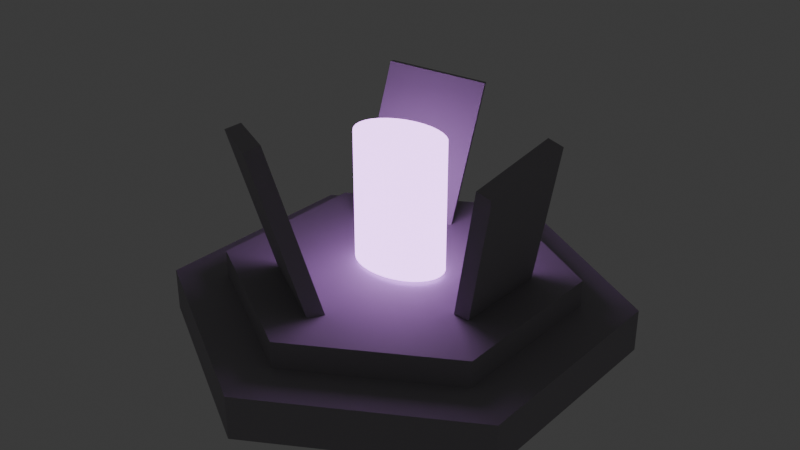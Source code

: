 # Source: prop_butterfly_mana_shrine.blend  (saved by Blender 5.3.31; exported with 4.5.12 LTS)
import bpy
from mathutils import Matrix  # noqa: F401  (used for matrix-valued properties, if any)

bpy.ops.wm.read_factory_settings(use_empty=True)
scene = bpy.context.scene
scene.name = 'Scene'

# ---- collections
col_collection = bpy.data.collections.new('Collection'); scene.collection.children.link(col_collection)

# ---- materials (node trees are filled in below, after node groups)
mat_mat_ancient_shrine_stone = bpy.data.materials.new('mat_ancient_shrine_stone')
mat_mat_mana_chrysalis = bpy.data.materials.new('mat_mana_chrysalis')

# ---- material node trees
mat_mat_ancient_shrine_stone.use_nodes = True; mat_mat_ancient_shrine_stone.node_tree.nodes.clear()
_N = mat_mat_ancient_shrine_stone.node_tree.nodes; _L = mat_mat_ancient_shrine_stone.node_tree.links
n0 = _N.new('ShaderNodeBsdfPrincipled'); n0.name = 'Principled BSDF'; n0.location = (-200, 100)
n0.inputs[0].default_value = (0.35, 0.33, 0.36, 1.0)
n0.inputs[2].default_value = 0.7
n0.inputs[10].default_value = 0.005
n1 = _N.new('ShaderNodeOutputMaterial'); n1.name = 'Material Output'; n1.location = (200, 100)
_L.new(n0.outputs[0], n1.inputs[0])
n1.is_active_output = True
mat_mat_mana_chrysalis.use_nodes = True; mat_mat_mana_chrysalis.node_tree.nodes.clear()
_N = mat_mat_mana_chrysalis.node_tree.nodes; _L = mat_mat_mana_chrysalis.node_tree.links
n0 = _N.new('ShaderNodeBsdfPrincipled'); n0.name = 'Principled BSDF'; n0.location = (-200, 100)
n0.inputs[0].default_value = (0.65, 0.25, 0.95, 1.0)
n0.inputs[2].default_value = 0.2
n0.inputs[10].default_value = 0.005
n0.inputs[27].default_value = (0.75, 0.35, 1.0, 1.0)
n0.inputs[28].default_value = 4.2
n1 = _N.new('ShaderNodeOutputMaterial'); n1.name = 'Material Output'; n1.location = (200, 100)
_L.new(n0.outputs[0], n1.inputs[0])
n1.is_active_output = True

# ---- world
world_world = bpy.data.worlds.new('World'); scene.world = world_world
world_world.use_nodes = True; world_world.node_tree.nodes.clear()
_N = world_world.node_tree.nodes; _L = world_world.node_tree.links
n0 = _N.new('ShaderNodeOutputWorld'); n0.name = 'World Output'; n0.location = (200, 100)
n1 = _N.new('ShaderNodeBackground'); n1.name = 'Background'; n1.location = (-200, 100)
n1.inputs[0].default_value = (0.05088, 0.05088, 0.05088, 1.0)
_L.new(n1.outputs[0], n0.inputs[0])
n0.is_active_output = True
world_world.color = (0.05088, 0.05088, 0.05088)
world_world.sun_shadow_jitter_overblur = 0.0

# ---- meshes
me_cylinder = bpy.data.meshes.new('Cylinder')
me_cylinder.from_pydata([(0.0, 4.2, -0.4), (0.0, 4.2, 0.4), (3.637, 2.1, -0.4), (3.637, 2.1, 0.4), (3.637, -2.1, -0.4), (3.637, -2.1, 0.4), (0.0, -4.2, -0.4), (0.0, -4.2, 0.4), (-3.637, -2.1, -0.4), (-3.637, -2.1, 0.4), (-3.637, 2.1, -0.4), (-3.637, 2.1, 0.4)], [], [(0, 1, 3, 2), (2, 3, 5, 4), (4, 5, 7, 6), (6, 7, 9, 8), (3, 1, 11, 9, 7, 5), (8, 9, 11, 10), (10, 11, 1, 0), (0, 2, 4, 6, 8, 10)])
_uv = me_cylinder.uv_layers.new(name='UVMap')
_uv.uv.foreach_set('vector', [1.0, 0.5, 1.0, 1.0, 0.8333, 1.0, 0.8333, 0.5, 0.8333, 0.5, 0.8333, 1.0, 0.6667, 1.0, 0.6667, 0.5, 0.6667, 0.5, 0.6667, 1.0, 0.5, 1.0, 0.5, 0.5, 0.5, 0.5, 0.5, 1.0, 0.3333, 1.0, 0.3333, 0.5, 0.4578, 0.37, 0.25, 0.49, 0.04215, 0.37, 0.04215, 0.13, 0.25, 0.01, 0.4578, 0.13, 0.3333, 0.5, 0.3333, 1.0, 0.1667, 1.0, 0.1667, 0.5, 0.1667, 0.5, 0.1667, 1.0, -8.941e-08, 1.0, -8.941e-08, 0.5, 0.75, 0.49, 0.9578, 0.37, 0.9578, 0.13, 0.75, 0.01, 0.5422, 0.13, 0.5422, 0.37])
me_cylinder.materials.append(mat_mat_ancient_shrine_stone)
me_cylinder.update()
me_cylinder_001 = bpy.data.meshes.new('Cylinder.001')
me_cylinder_001.from_pydata([(0.0, 3.2, -0.3), (0.0, 3.2, 0.3), (2.771, 1.6, -0.3), (2.771, 1.6, 0.3), (2.771, -1.6, -0.3), (2.771, -1.6, 0.3), (0.0, -3.2, -0.3), (0.0, -3.2, 0.3), (-2.771, -1.6, -0.3), (-2.771, -1.6, 0.3), (-2.771, 1.6, -0.3), (-2.771, 1.6, 0.3)], [], [(0, 1, 3, 2), (2, 3, 5, 4), (4, 5, 7, 6), (6, 7, 9, 8), (3, 1, 11, 9, 7, 5), (8, 9, 11, 10), (10, 11, 1, 0), (0, 2, 4, 6, 8, 10)])
_uv = me_cylinder_001.uv_layers.new(name='UVMap')
_uv.uv.foreach_set('vector', [1.0, 0.5, 1.0, 1.0, 0.8333, 1.0, 0.8333, 0.5, 0.8333, 0.5, 0.8333, 1.0, 0.6667, 1.0, 0.6667, 0.5, 0.6667, 0.5, 0.6667, 1.0, 0.5, 1.0, 0.5, 0.5, 0.5, 0.5, 0.5, 1.0, 0.3333, 1.0, 0.3333, 0.5, 0.4578, 0.37, 0.25, 0.49, 0.04215, 0.37, 0.04215, 0.13, 0.25, 0.01, 0.4578, 0.13, 0.3333, 0.5, 0.3333, 1.0, 0.1667, 1.0, 0.1667, 0.5, 0.1667, 0.5, 0.1667, 1.0, -8.941e-08, 1.0, -8.941e-08, 0.5, 0.75, 0.49, 0.9578, 0.37, 0.9578, 0.13, 0.75, 0.01, 0.5422, 0.13, 0.5422, 0.37])
me_cylinder_001.materials.append(mat_mat_ancient_shrine_stone)
me_cylinder_001.update()
me_cube = bpy.data.meshes.new('Cube')
me_cube.from_pydata([(-0.5, -0.5, -0.5), (-0.5, -0.5, 0.5), (-0.5, 0.5, -0.5), (-0.5, 0.5, 0.5), (0.5, -0.5, -0.5), (0.5, -0.5, 0.5), (0.5, 0.5, -0.5), (0.5, 0.5, 0.5)], [], [(0, 1, 3, 2), (2, 3, 7, 6), (6, 7, 5, 4), (4, 5, 1, 0), (2, 6, 4, 0), (7, 3, 1, 5)])
_uv = me_cube.uv_layers.new(name='UVMap')
_uv.uv.foreach_set('vector', [0.375, 0.0, 0.625, 0.0, 0.625, 0.25, 0.375, 0.25, 0.375, 0.25, 0.625, 0.25, 0.625, 0.5, 0.375, 0.5, 0.375, 0.5, 0.625, 0.5, 0.625, 0.75, 0.375, 0.75, 0.375, 0.75, 0.625, 0.75, 0.625, 1.0, 0.375, 1.0, 0.125, 0.5, 0.375, 0.5, 0.375, 0.75, 0.125, 0.75, 0.625, 0.5, 0.875, 0.5, 0.875, 0.75, 0.625, 0.75])
me_cube.materials.append(mat_mat_ancient_shrine_stone)
me_cube.update()
me_cube_001 = bpy.data.meshes.new('Cube.001')
me_cube_001.from_pydata([(-0.5, -0.5, -0.5), (-0.5, -0.5, 0.5), (-0.5, 0.5, -0.5), (-0.5, 0.5, 0.5), (0.5, -0.5, -0.5), (0.5, -0.5, 0.5), (0.5, 0.5, -0.5), (0.5, 0.5, 0.5)], [], [(0, 1, 3, 2), (2, 3, 7, 6), (6, 7, 5, 4), (4, 5, 1, 0), (2, 6, 4, 0), (7, 3, 1, 5)])
_uv = me_cube_001.uv_layers.new(name='UVMap')
_uv.uv.foreach_set('vector', [0.375, 0.0, 0.625, 0.0, 0.625, 0.25, 0.375, 0.25, 0.375, 0.25, 0.625, 0.25, 0.625, 0.5, 0.375, 0.5, 0.375, 0.5, 0.625, 0.5, 0.625, 0.75, 0.375, 0.75, 0.375, 0.75, 0.625, 0.75, 0.625, 1.0, 0.375, 1.0, 0.125, 0.5, 0.375, 0.5, 0.375, 0.75, 0.125, 0.75, 0.625, 0.5, 0.875, 0.5, 0.875, 0.75, 0.625, 0.75])
me_cube_001.materials.append(mat_mat_ancient_shrine_stone)
me_cube_001.update()
me_cube_002 = bpy.data.meshes.new('Cube.002')
me_cube_002.from_pydata([(-0.5, -0.5, -0.5), (-0.5, -0.5, 0.5), (-0.5, 0.5, -0.5), (-0.5, 0.5, 0.5), (0.5, -0.5, -0.5), (0.5, -0.5, 0.5), (0.5, 0.5, -0.5), (0.5, 0.5, 0.5)], [], [(0, 1, 3, 2), (2, 3, 7, 6), (6, 7, 5, 4), (4, 5, 1, 0), (2, 6, 4, 0), (7, 3, 1, 5)])
_uv = me_cube_002.uv_layers.new(name='UVMap')
_uv.uv.foreach_set('vector', [0.375, 0.0, 0.625, 0.0, 0.625, 0.25, 0.375, 0.25, 0.375, 0.25, 0.625, 0.25, 0.625, 0.5, 0.375, 0.5, 0.375, 0.5, 0.625, 0.5, 0.625, 0.75, 0.375, 0.75, 0.375, 0.75, 0.625, 0.75, 0.625, 1.0, 0.375, 1.0, 0.125, 0.5, 0.375, 0.5, 0.375, 0.75, 0.125, 0.75, 0.625, 0.5, 0.875, 0.5, 0.875, 0.75, 0.625, 0.75])
me_cube_002.materials.append(mat_mat_ancient_shrine_stone)
me_cube_002.update()
me_cylinder_002 = bpy.data.meshes.new('Cylinder.002')
me_cylinder_002.from_pydata([(0.0, 0.9, -1.2), (0.0, 0.9, 1.2), (0.1756, 0.8827, -1.2), (0.1756, 0.8827, 1.2), (0.3444, 0.8315, -1.2), (0.3444, 0.8315, 1.2), (0.5, 0.7483, -1.2), (0.5, 0.7483, 1.2), (0.6364, 0.6364, -1.2), (0.6364, 0.6364, 1.2), (0.7483, 0.5, -1.2), (0.7483, 0.5, 1.2), (0.8315, 0.3444, -1.2), (0.8315, 0.3444, 1.2), (0.8827, 0.1756, -1.2), (0.8827, 0.1756, 1.2), (0.9, 0.0, -1.2), (0.9, 0.0, 1.2), (0.8827, -0.1756, -1.2), (0.8827, -0.1756, 1.2), (0.8315, -0.3444, -1.2), (0.8315, -0.3444, 1.2), (0.7483, -0.5, -1.2), (0.7483, -0.5, 1.2), (0.6364, -0.6364, -1.2), (0.6364, -0.6364, 1.2), (0.5, -0.7483, -1.2), (0.5, -0.7483, 1.2), (0.3444, -0.8315, -1.2), (0.3444, -0.8315, 1.2), (0.1756, -0.8827, -1.2), (0.1756, -0.8827, 1.2), (0.0, -0.9, -1.2), (0.0, -0.9, 1.2), (-0.1756, -0.8827, -1.2), (-0.1756, -0.8827, 1.2), (-0.3444, -0.8315, -1.2), (-0.3444, -0.8315, 1.2), (-0.5, -0.7483, -1.2), (-0.5, -0.7483, 1.2), (-0.6364, -0.6364, -1.2), (-0.6364, -0.6364, 1.2), (-0.7483, -0.5, -1.2), (-0.7483, -0.5, 1.2), (-0.8315, -0.3444, -1.2), (-0.8315, -0.3444, 1.2), (-0.8827, -0.1756, -1.2), (-0.8827, -0.1756, 1.2), (-0.9, 0.0, -1.2), (-0.9, 0.0, 1.2), (-0.8827, 0.1756, -1.2), (-0.8827, 0.1756, 1.2), (-0.8315, 0.3444, -1.2), (-0.8315, 0.3444, 1.2), (-0.7483, 0.5, -1.2), (-0.7483, 0.5, 1.2), (-0.6364, 0.6364, -1.2), (-0.6364, 0.6364, 1.2), (-0.5, 0.7483, -1.2), (-0.5, 0.7483, 1.2), (-0.3444, 0.8315, -1.2), (-0.3444, 0.8315, 1.2), (-0.1756, 0.8827, -1.2), (-0.1756, 0.8827, 1.2)], [], [(0, 1, 3, 2), (2, 3, 5, 4), (4, 5, 7, 6), (6, 7, 9, 8), (8, 9, 11, 10), (10, 11, 13, 12), (12, 13, 15, 14), (14, 15, 17, 16), (16, 17, 19, 18), (18, 19, 21, 20), (20, 21, 23, 22), (22, 23, 25, 24), (24, 25, 27, 26), (26, 27, 29, 28), (28, 29, 31, 30), (30, 31, 33, 32), (32, 33, 35, 34), (34, 35, 37, 36), (36, 37, 39, 38), (38, 39, 41, 40), (40, 41, 43, 42), (42, 43, 45, 44), (44, 45, 47, 46), (46, 47, 49, 48), (48, 49, 51, 50), (50, 51, 53, 52), (52, 53, 55, 54), (54, 55, 57, 56), (56, 57, 59, 58), (58, 59, 61, 60), (3, 1, 63, 61, 59, 57, 55, 53, 51, 49, 47, 45, 43, 41, 39, 37, 35, 33, 31, 29, 27, 25, 23, 21, 19, 17, 15, 13, 11, 9, 7, 5), (60, 61, 63, 62), (62, 63, 1, 0), (0, 2, 4, 6, 8, 10, 12, 14, 16, 18, 20, 22, 24, 26, 28, 30, 32, 34, 36, 38, 40, 42, 44, 46, 48, 50, 52, 54, 56, 58, 60, 62)])
_uv = me_cylinder_002.uv_layers.new(name='UVMap')
_uv.uv.foreach_set('vector', [1.0, 0.5, 1.0, 1.0, 0.9688, 1.0, 0.9688, 0.5, 0.9688, 0.5, 0.9688, 1.0, 0.9375, 1.0, 0.9375, 0.5, 0.9375, 0.5, 0.9375, 1.0, 0.9062, 1.0, 0.9062, 0.5, 0.9062, 0.5, 0.9062, 1.0, 0.875, 1.0, 0.875, 0.5, 0.875, 0.5, 0.875, 1.0, 0.8438, 1.0, 0.8438, 0.5, 0.8438, 0.5, 0.8438, 1.0, 0.8125, 1.0, 0.8125, 0.5, 0.8125, 0.5, 0.8125, 1.0, 0.7812, 1.0, 0.7812, 0.5, 0.7812, 0.5, 0.7812, 1.0, 0.75, 1.0, 0.75, 0.5, 0.75, 0.5, 0.75, 1.0, 0.7188, 1.0, 0.7188, 0.5, 0.7188, 0.5, 0.7188, 1.0, 0.6875, 1.0, 0.6875, 0.5, 0.6875, 0.5, 0.6875, 1.0, 0.6562, 1.0, 0.6562, 0.5, 0.6562, 0.5, 0.6562, 1.0, 0.625, 1.0, 0.625, 0.5, 0.625, 0.5, 0.625, 1.0, 0.5938, 1.0, 0.5938, 0.5, 0.5938, 0.5, 0.5938, 1.0, 0.5625, 1.0, 0.5625, 0.5, 0.5625, 0.5, 0.5625, 1.0, 0.5312, 1.0, 0.5312, 0.5, 0.5312, 0.5, 0.5312, 1.0, 0.5, 1.0, 0.5, 0.5, 0.5, 0.5, 0.5, 1.0, 0.4688, 1.0, 0.4688, 0.5, 0.4688, 0.5, 0.4688, 1.0, 0.4375, 1.0, 0.4375, 0.5, 0.4375, 0.5, 0.4375, 1.0, 0.4062, 1.0, 0.4062, 0.5, 0.4062, 0.5, 0.4062, 1.0, 0.375, 1.0, 0.375, 0.5, 0.375, 0.5, 0.375, 1.0, 0.3438, 1.0, 0.3438, 0.5, 0.3438, 0.5, 0.3438, 1.0, 0.3125, 1.0, 0.3125, 0.5, 0.3125, 0.5, 0.3125, 1.0, 0.2812, 1.0, 0.2812, 0.5, 0.2812, 0.5, 0.2812, 1.0, 0.25, 1.0, 0.25, 0.5, 0.25, 0.5, 0.25, 1.0, 0.2188, 1.0, 0.2188, 0.5, 0.2188, 0.5, 0.2188, 1.0, 0.1875, 1.0, 0.1875, 0.5, 0.1875, 0.5, 0.1875, 1.0, 0.1562, 1.0, 0.1562, 0.5, 0.1562, 0.5, 0.1562, 1.0, 0.125, 1.0, 0.125, 0.5, 0.125, 0.5, 0.125, 1.0, 0.09375, 1.0, 0.09375, 0.5, 0.09375, 0.5, 0.09375, 1.0, 0.0625, 1.0, 0.0625, 0.5, 0.2968, 0.4854, 0.25, 0.49, 0.2032, 0.4854, 0.1582, 0.4717, 0.1167, 0.4496, 0.08029, 0.4197, 0.05045, 0.3833, 0.02827, 0.3418, 0.01461, 0.2968, 0.01, 0.25, 0.01461, 0.2032, 0.02827, 0.1582, 0.05045, 0.1167, 0.08029, 0.08029, 0.1167, 0.05045, 0.1582, 0.02827, 0.2032, 0.01461, 0.25, 0.01, 0.2968, 0.01461, 0.3418, 0.02827, 0.3833, 0.05045, 0.4197, 0.08029, 0.4496, 0.1167, 0.4717, 0.1582, 0.4854, 0.2032, 0.49, 0.25, 0.4854, 0.2968, 0.4717, 0.3418, 0.4496, 0.3833, 0.4197, 0.4197, 0.3833, 0.4496, 0.3418, 0.4717, 0.0625, 0.5, 0.0625, 1.0, 0.03125, 1.0, 0.03125, 0.5, 0.03125, 0.5, 0.03125, 1.0, 0.0, 1.0, 0.0, 0.5, 0.75, 0.49, 0.7968, 0.4854, 0.8418, 0.4717, 0.8833, 0.4496, 0.9197, 0.4197, 0.9496, 0.3833, 0.9717, 0.3418, 0.9854, 0.2968, 0.99, 0.25, 0.9854, 0.2032, 0.9717, 0.1582, 0.9496, 0.1167, 0.9197, 0.08029, 0.8833, 0.05045, 0.8418, 0.02827, 0.7968, 0.01461, 0.75, 0.01, 0.7032, 0.01461, 0.6582, 0.02827, 0.6167, 0.05045, 0.5803, 0.08029, 0.5504, 0.1167, 0.5283, 0.1582, 0.5146, 0.2032, 0.51, 0.25, 0.5146, 0.2968, 0.5283, 0.3418, 0.5504, 0.3833, 0.5803, 0.4197, 0.6167, 0.4496, 0.6582, 0.4717, 0.7032, 0.4854])
me_cylinder_002.materials.append(mat_mat_mana_chrysalis)
me_cylinder_002.update()

# ---- objects
ob_shrine_terrace_1 = bpy.data.objects.new('Shrine_Terrace_1', me_cylinder)
ob_shrine_terrace_2 = bpy.data.objects.new('Shrine_Terrace_2', me_cylinder_001)
ob_butterfly_wing_stele_1 = bpy.data.objects.new('Butterfly_Wing_Stele_1', me_cube)
ob_butterfly_wing_stele_2 = bpy.data.objects.new('Butterfly_Wing_Stele_2', me_cube_001)
ob_butterfly_wing_stele_3 = bpy.data.objects.new('Butterfly_Wing_Stele_3', me_cube_002)
ob_great_mana_chrysalis = bpy.data.objects.new('Great_Mana_Chrysalis', me_cylinder_002)

# ---- transforms, parenting, visibility, modifiers, constraints
ob_shrine_terrace_1.location = (0.0, 0.0, 0.4)
ob_shrine_terrace_2.location = (0.0, 0.0, 1.0)
ob_butterfly_wing_stele_1.location = (2.2, 0.0, 2.5)
ob_butterfly_wing_stele_1.rotation_euler = (0.1745, 0.2618, 0.0)
ob_butterfly_wing_stele_1.scale = (0.3, 1.8, 3.2)
ob_butterfly_wing_stele_2.location = (-1.1, 1.905, 2.5)
ob_butterfly_wing_stele_2.rotation_euler = (0.1745, 0.2618, 2.094)
ob_butterfly_wing_stele_2.scale = (0.3, 1.8, 3.2)
ob_butterfly_wing_stele_3.location = (-1.1, -1.905, 2.5)
ob_butterfly_wing_stele_3.rotation_euler = (0.1745, 0.2618, 4.189)
ob_butterfly_wing_stele_3.scale = (0.3, 1.8, 3.2)
ob_great_mana_chrysalis.location = (0.0, 0.0, 2.6)
ob_great_mana_chrysalis.scale = (1.0, 0.7, 1.0)

# ---- collection membership
col_collection.objects.link(ob_shrine_terrace_1)
col_collection.objects.link(ob_shrine_terrace_2)
col_collection.objects.link(ob_butterfly_wing_stele_1)
col_collection.objects.link(ob_butterfly_wing_stele_2)
col_collection.objects.link(ob_butterfly_wing_stele_3)
col_collection.objects.link(ob_great_mana_chrysalis)

# ---- scene / render settings (as saved in the file)
scene.frame_start = 1; scene.frame_end = 250; scene.frame_set(1)
scene.render.engine = 'BLENDER_EEVEE_NEXT'
scene.render.bake_bias = 0.0
scene.render.bake_samples = 0
scene.render.compositor_device = 'GPU'
scene.eevee.use_volume_custom_range = False
scene.eevee.fast_gi_thickness_near = 0.1
scene.eevee.fast_gi_thickness_far = 0.0
scene.eevee.ray_tracing_options.screen_trace_thickness = 0.1
bpy.context.view_layer.update()

# ---- added for rendering (the .blend has no active camera): camera
cam_auto = bpy.data.cameras.new('AutoCamera')
cam_auto.lens = 50.0
cam_auto.sensor_width = 36.0
cam_auto.clip_end = 1000.0
ob_auto_camera = bpy.data.objects.new('AutoCamera', cam_auto)
scene.collection.objects.link(ob_auto_camera)
ob_auto_camera.location = (10.995, -13.194, 10.9019)
ob_auto_camera.rotation_euler = (1.09748, -7.21219e-08, 0.694738)
scene.camera = ob_auto_camera
bpy.context.view_layer.update()
